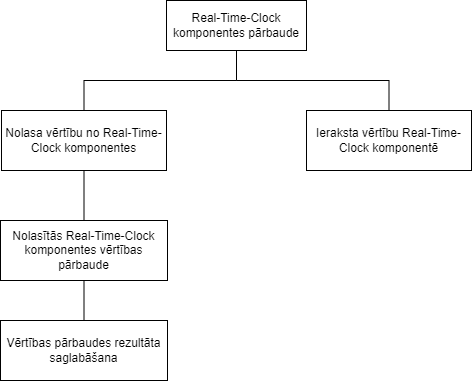

The diagram above was exported from draw.io. Its source (the exported page's mxGraphModel, read from the mxfile embedded in the PNG):
<mxGraphModel dx="1393" dy="766" grid="1" gridSize="10" guides="1" tooltips="1" connect="1" arrows="1" fold="1" page="1" pageScale="1" pageWidth="850" pageHeight="1100" math="0" shadow="0">
  <root>
    <mxCell id="0" />
    <mxCell id="1" parent="0" />
    <mxCell id="2pREZMqhtkU44QcFLD31-6" value="" style="edgeStyle=orthogonalEdgeStyle;rounded=0;orthogonalLoop=1;jettySize=auto;html=1;endArrow=none;endFill=0;" parent="1" source="2pREZMqhtkU44QcFLD31-4" target="2pREZMqhtkU44QcFLD31-5" edge="1">
      <mxGeometry relative="1" as="geometry" />
    </mxCell>
    <mxCell id="2pREZMqhtkU44QcFLD31-8" style="edgeStyle=orthogonalEdgeStyle;rounded=0;orthogonalLoop=1;jettySize=auto;html=1;entryX=0.5;entryY=0;entryDx=0;entryDy=0;endArrow=none;endFill=0;" parent="1" source="2pREZMqhtkU44QcFLD31-4" target="2pREZMqhtkU44QcFLD31-7" edge="1">
      <mxGeometry relative="1" as="geometry" />
    </mxCell>
    <mxCell id="2pREZMqhtkU44QcFLD31-4" value="Real-Time-Clock komponentes pārbaude" style="html=1;whiteSpace=wrap;" parent="1" vertex="1">
      <mxGeometry x="355" y="60" width="140" height="50" as="geometry" />
    </mxCell>
    <mxCell id="2pREZMqhtkU44QcFLD31-5" value="Ieraksta vērtību Real-Time-Clock komponentē" style="rounded=0;whiteSpace=wrap;html=1;" parent="1" vertex="1">
      <mxGeometry x="495" y="170" width="165" height="60" as="geometry" />
    </mxCell>
    <mxCell id="2pREZMqhtkU44QcFLD31-10" value="" style="edgeStyle=orthogonalEdgeStyle;rounded=0;orthogonalLoop=1;jettySize=auto;html=1;endArrow=none;endFill=0;" parent="1" source="2pREZMqhtkU44QcFLD31-7" target="2pREZMqhtkU44QcFLD31-9" edge="1">
      <mxGeometry relative="1" as="geometry" />
    </mxCell>
    <mxCell id="2pREZMqhtkU44QcFLD31-7" value="Nolasa vērtību no Real-Time-Clock komponentes" style="rounded=0;whiteSpace=wrap;html=1;" parent="1" vertex="1">
      <mxGeometry x="190" y="170" width="165" height="60" as="geometry" />
    </mxCell>
    <mxCell id="2pREZMqhtkU44QcFLD31-12" value="" style="edgeStyle=orthogonalEdgeStyle;rounded=0;orthogonalLoop=1;jettySize=auto;html=1;endArrow=none;endFill=0;" parent="1" source="2pREZMqhtkU44QcFLD31-9" target="2pREZMqhtkU44QcFLD31-11" edge="1">
      <mxGeometry relative="1" as="geometry" />
    </mxCell>
    <mxCell id="2pREZMqhtkU44QcFLD31-9" value="Nolasītās Real-Time-Clock komponentes vērtības pārbaude" style="rounded=0;whiteSpace=wrap;html=1;" parent="1" vertex="1">
      <mxGeometry x="189" y="280" width="167" height="60" as="geometry" />
    </mxCell>
    <mxCell id="2pREZMqhtkU44QcFLD31-11" value="Vērtības pārbaudes rezultāta saglabāšana" style="rounded=0;whiteSpace=wrap;html=1;" parent="1" vertex="1">
      <mxGeometry x="189" y="380" width="167" height="60" as="geometry" />
    </mxCell>
  </root>
</mxGraphModel>